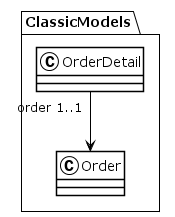

The diagram above was rendered by PlantUML. Its source (embedded in the PNG):
@startuml
!theme plain
package ClassicModels {
class OrderDetail {
}
OrderDetail "order 1..1" --> Order
class Order {
}
}
@enduml